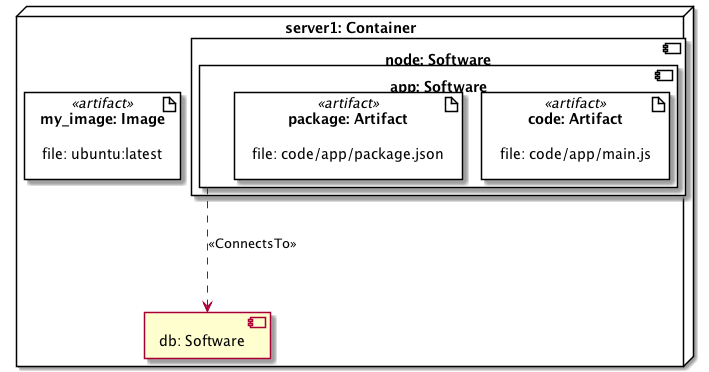

The diagram above was rendered by PlantUML. Its source (embedded in the PNG):
@startuml
skinparam componentStyle uml2
allowmixing

node "server1: Container" as node_server1 {
component "db: Software" as node_db
component "node: Software" as node_node {
component "app: Software" as node_app {
artifact "code: Artifact" <<artifact>> as node_app_artifact_code {
label "file: code/app/main.js" as node_app_artifact_code_label
}
artifact "package: Artifact" <<artifact>> as node_app_artifact_package {
label "file: code/app/package.json" as node_app_artifact_package_label
}
}
}
artifact "my_image: Image" <<artifact>> as node_server1_artifact_my_image {
label "file: ubuntu:latest" as node_server1_artifact_my_image_label
}
}
node_app ..> node_db : <<ConnectsTo>>
@enduml